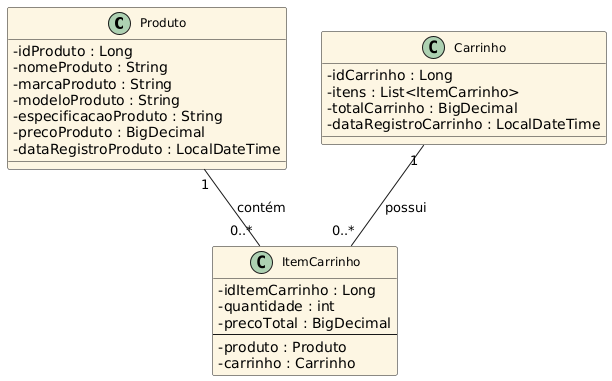

The diagram above was rendered by PlantUML. Its source (embedded in the PNG):
@startuml
skinparam classAttributeIconSize 0
skinparam classFontSize 12
skinparam classBackgroundColor #FDF6E3
skinparam shadowing false

'======================
' ENTIDADE: Produto
'======================
class Produto {
  - idProduto : Long
  - nomeProduto : String
  - marcaProduto : String
  - modeloProduto : String
  - especificacaoProduto : String
  - precoProduto : BigDecimal
  - dataRegistroProduto : LocalDateTime
}

'======================
' ENTIDADE: ItemCarrinho
'======================
class ItemCarrinho {
  - idItemCarrinho : Long
  - quantidade : int
  - precoTotal : BigDecimal
  --
  - produto : Produto
  - carrinho : Carrinho
}

'======================
' ENTIDADE: Carrinho
'======================
class Carrinho {
  - idCarrinho : Long
  - itens : List<ItemCarrinho>
  - totalCarrinho : BigDecimal
  - dataRegistroCarrinho : LocalDateTime
}

'======================
' RELACIONAMENTOS
'======================
Produto "1" -- "0..*" ItemCarrinho : contém
Carrinho "1" -- "0..*" ItemCarrinho : possui
@enduml